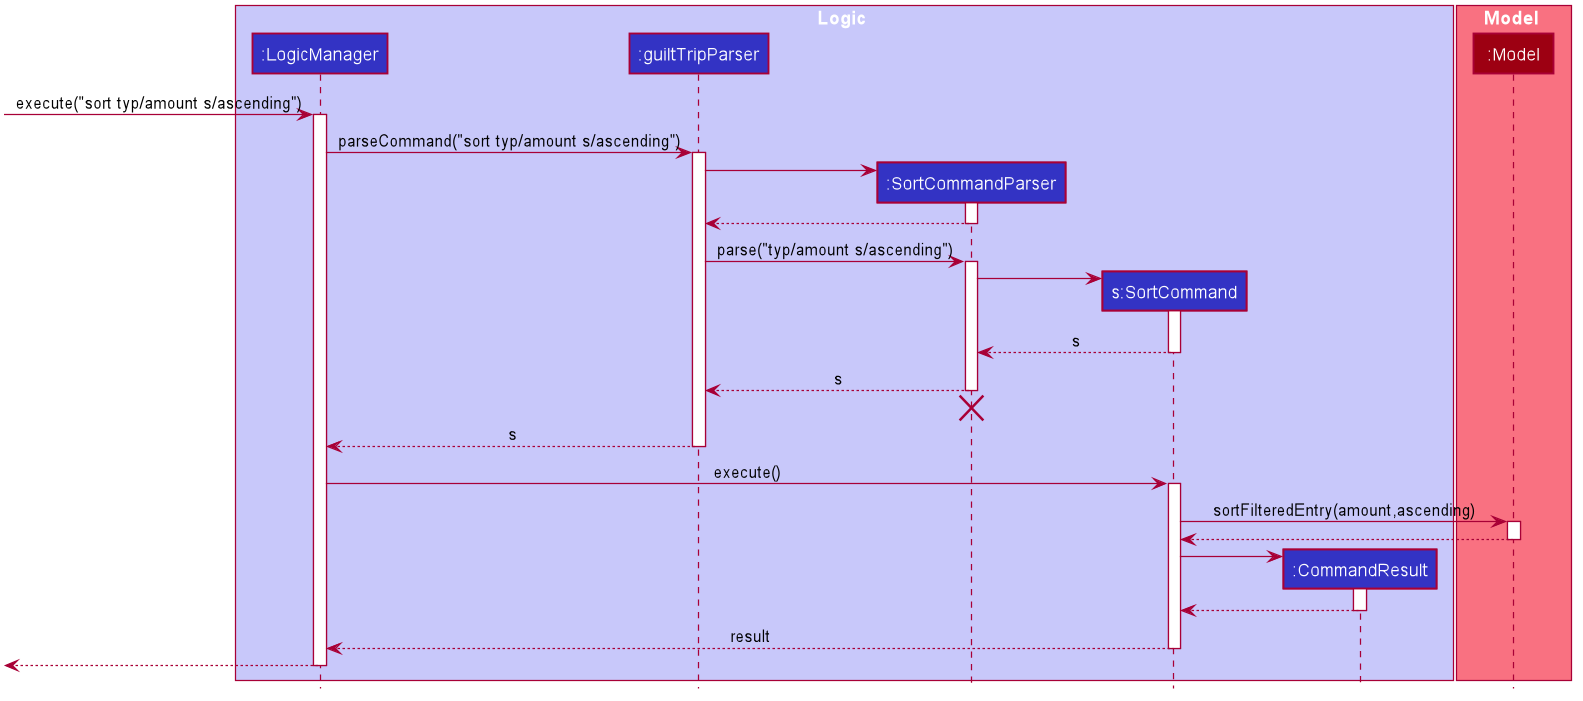

The diagram above was rendered by PlantUML. Its source (embedded in the PNG):
@startuml









skinparam BackgroundColor #FFFFFFF

skinparam Shadowing false

skinparam Class {
    FontColor #FFFFFF
    BorderThickness 1
    BorderColor #FFFFFF
    StereotypeFontColor #FFFFFF
    FontName Arial
}

skinparam Actor {
    BorderColor #000000
    Color #000000
    FontName Arial
}

skinparam Sequence {
    MessageAlign center
    BoxFontSize 15
    BoxPadding 0
    BoxFontColor #FFFFFF
    FontName Arial
}

skinparam Participant {
    FontColor #FFFFFFF
    Padding 20
}

skinparam MinClassWidth 50
skinparam ParticipantPadding 10
skinparam Shadowing false
skinparam DefaultTextAlignment center
skinparam packageStyle Rectangle

hide footbox
hide members
hide circle

box Logic #C8C8FA
participant ":LogicManager" as LogicManager #3333C4
participant ":guiltTripParser" as guiltTripParser #3333C4
participant ":SortCommandParser" as SortCommandParser #3333C4
participant "s:SortCommand" as SortCommand #3333C4
participant ":CommandResult" as CommandResult #3333C4
end box

box Model #F97181
participant ":Model" as Model #9D0012
end box

[-> LogicManager : execute("sort typ/amount s/ascending")
activate LogicManager

LogicManager -> guiltTripParser : parseCommand("sort typ/amount s/ascending")
activate guiltTripParser

create SortCommandParser
guiltTripParser -> SortCommandParser
activate SortCommandParser

SortCommandParser --> guiltTripParser
deactivate SortCommandParser

guiltTripParser -> SortCommandParser : parse("typ/amount s/ascending")
activate SortCommandParser

create SortCommand
SortCommandParser -> SortCommand
activate SortCommand

SortCommand --> SortCommandParser : s
deactivate SortCommand

SortCommandParser --> guiltTripParser : s
deactivate SortCommandParser
SortCommandParser -[hidden]-> guiltTripParser
destroy SortCommandParser

guiltTripParser --> LogicManager : s
deactivate guiltTripParser

LogicManager -> SortCommand : execute()
activate SortCommand

SortCommand -> Model : sortFilteredEntry(amount,ascending)
activate Model

Model --> SortCommand
deactivate Model

create CommandResult
SortCommand -> CommandResult
activate CommandResult

CommandResult --> SortCommand
deactivate CommandResult

SortCommand --> LogicManager : result
deactivate SortCommand

[<--LogicManager
deactivate LogicManager
@enduml